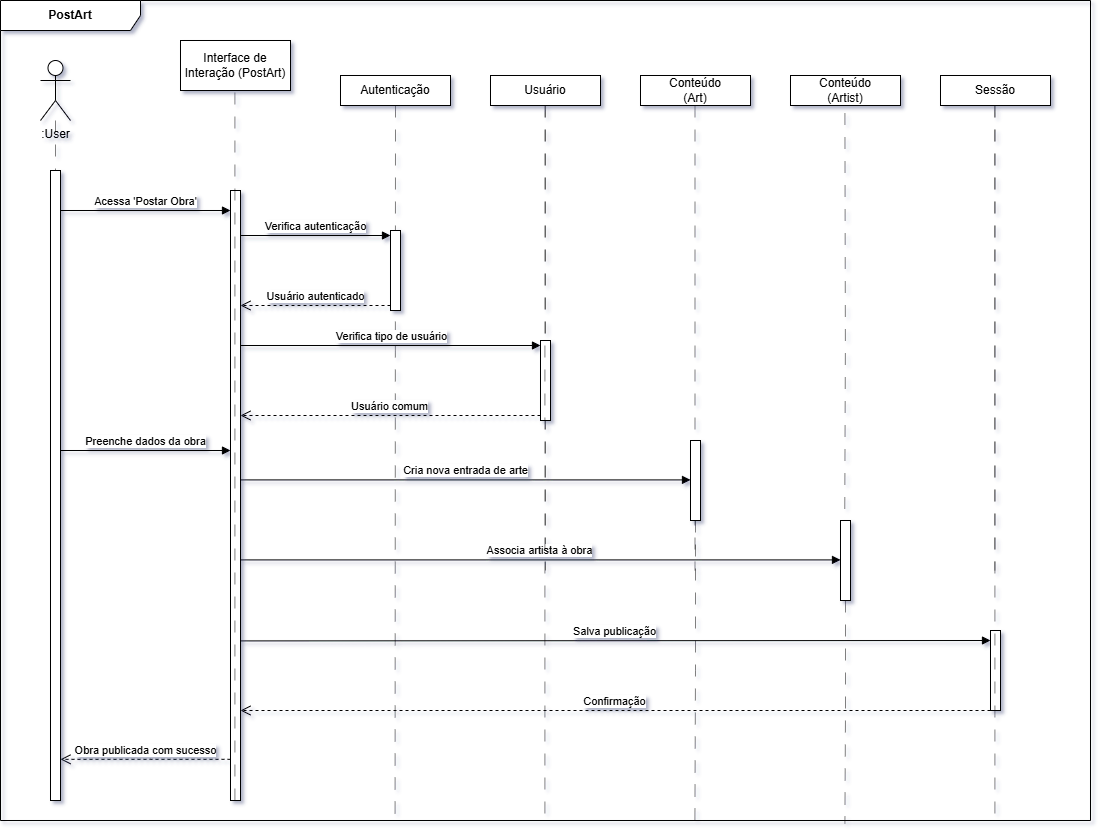

The diagram above was exported from draw.io. Its source (the exported page's mxGraphModel, read from the mxfile embedded in the PNG):
<mxGraphModel dx="410" dy="586" grid="1" gridSize="10" guides="1" tooltips="1" connect="1" arrows="1" fold="1" page="1" pageScale="1" pageWidth="827" pageHeight="1169" math="0" shadow="0">
  <root>
    <mxCell id="0" />
    <mxCell id="1" parent="0" />
    <mxCell id="qI8wGmr0ovF-T_Lvkx6A-1" value="&lt;b&gt;PostArt&lt;/b&gt;" style="shape=umlFrame;whiteSpace=wrap;html=1;pointerEvents=0;width=140;height=30;" vertex="1" parent="1">
      <mxGeometry x="900" y="20" width="1090" height="820" as="geometry" />
    </mxCell>
    <mxCell id="qI8wGmr0ovF-T_Lvkx6A-2" value=":User" style="shape=umlActor;verticalLabelPosition=bottom;verticalAlign=top;html=1;" vertex="1" parent="1">
      <mxGeometry x="940" y="80" width="30" height="60" as="geometry" />
    </mxCell>
    <mxCell id="qI8wGmr0ovF-T_Lvkx6A-3" value="" style="rounded=0;orthogonalLoop=1;jettySize=auto;html=1;dashed=1;dashPattern=12 12;endArrow=none;startFill=0;edgeStyle=orthogonalEdgeStyle;movable=1;resizable=1;rotatable=1;deletable=1;editable=1;locked=0;connectable=1;opacity=50;" edge="1" parent="1" source="qI8wGmr0ovF-T_Lvkx6A-2">
      <mxGeometry relative="1" as="geometry">
        <mxPoint x="955" y="140" as="sourcePoint" />
        <mxPoint x="955" y="590" as="targetPoint" />
        <Array as="points">
          <mxPoint x="955" y="520" />
          <mxPoint x="955" y="520" />
        </Array>
      </mxGeometry>
    </mxCell>
    <mxCell id="qI8wGmr0ovF-T_Lvkx6A-4" value="" style="html=1;points=[[0,0,0,0,5],[0,1,0,0,-5],[1,0,0,0,5],[1,1,0,0,-5]];perimeter=orthogonalPerimeter;outlineConnect=0;targetShapes=umlLifeline;portConstraint=eastwest;newEdgeStyle={&quot;curved&quot;:0,&quot;rounded&quot;:0};" vertex="1" parent="1">
      <mxGeometry x="950" y="190" width="10" height="630" as="geometry" />
    </mxCell>
    <mxCell id="qI8wGmr0ovF-T_Lvkx6A-5" value="Usuário" style="html=1;whiteSpace=wrap;" vertex="1" parent="1">
      <mxGeometry x="1390" y="95" width="110" height="30" as="geometry" />
    </mxCell>
    <mxCell id="qI8wGmr0ovF-T_Lvkx6A-6" value="Interface de Interação (PostArt)" style="html=1;whiteSpace=wrap;" vertex="1" parent="1">
      <mxGeometry x="1080" y="60" width="110" height="50" as="geometry" />
    </mxCell>
    <mxCell id="qI8wGmr0ovF-T_Lvkx6A-7" value="Autenticação" style="html=1;whiteSpace=wrap;" vertex="1" parent="1">
      <mxGeometry x="1240" y="95" width="110" height="30" as="geometry" />
    </mxCell>
    <mxCell id="qI8wGmr0ovF-T_Lvkx6A-8" style="rounded=0;orthogonalLoop=1;jettySize=auto;html=1;dashed=1;dashPattern=12 12;endArrow=none;startFill=0;edgeStyle=orthogonalEdgeStyle;exitX=0.5;exitY=1;exitDx=0;exitDy=0;opacity=50;entryX=0.362;entryY=1.004;entryDx=0;entryDy=0;entryPerimeter=0;" edge="1" parent="1" source="qI8wGmr0ovF-T_Lvkx6A-7" target="qI8wGmr0ovF-T_Lvkx6A-1">
      <mxGeometry relative="1" as="geometry">
        <mxPoint x="1294.58" y="230" as="sourcePoint" />
        <mxPoint x="1295" y="590" as="targetPoint" />
      </mxGeometry>
    </mxCell>
    <mxCell id="qI8wGmr0ovF-T_Lvkx6A-9" value="" style="html=1;points=[[0,0,0,0,5],[0,1,0,0,-5],[1,0,0,0,5],[1,1,0,0,-5]];perimeter=orthogonalPerimeter;outlineConnect=0;targetShapes=umlLifeline;portConstraint=eastwest;newEdgeStyle={&quot;curved&quot;:0,&quot;rounded&quot;:0};" vertex="1" parent="1">
      <mxGeometry x="1130" y="210" width="10" height="610" as="geometry" />
    </mxCell>
    <mxCell id="qI8wGmr0ovF-T_Lvkx6A-10" value="" style="html=1;points=[[0,0,0,0,5],[0,1,0,0,-5],[1,0,0,0,5],[1,1,0,0,-5]];perimeter=orthogonalPerimeter;outlineConnect=0;targetShapes=umlLifeline;portConstraint=eastwest;newEdgeStyle={&quot;curved&quot;:0,&quot;rounded&quot;:0};" vertex="1" parent="1">
      <mxGeometry x="1290" y="250" width="10" height="80" as="geometry" />
    </mxCell>
    <mxCell id="qI8wGmr0ovF-T_Lvkx6A-11" value="Verifica autenticação" style="html=1;verticalAlign=bottom;endArrow=block;curved=0;rounded=0;entryX=0;entryY=0;entryDx=0;entryDy=5;" edge="1" parent="1" source="qI8wGmr0ovF-T_Lvkx6A-9" target="qI8wGmr0ovF-T_Lvkx6A-10">
      <mxGeometry relative="1" as="geometry">
        <mxPoint x="1220" y="210" as="sourcePoint" />
        <mxPoint as="offset" />
      </mxGeometry>
    </mxCell>
    <mxCell id="qI8wGmr0ovF-T_Lvkx6A-12" value="Usuário autenticado" style="html=1;verticalAlign=bottom;endArrow=open;dashed=1;endSize=8;curved=0;rounded=0;exitX=0;exitY=1;exitDx=0;exitDy=-5;" edge="1" parent="1" source="qI8wGmr0ovF-T_Lvkx6A-10" target="qI8wGmr0ovF-T_Lvkx6A-9">
      <mxGeometry relative="1" as="geometry">
        <mxPoint x="1220" y="275" as="targetPoint" />
        <mxPoint as="offset" />
      </mxGeometry>
    </mxCell>
    <mxCell id="qI8wGmr0ovF-T_Lvkx6A-13" value="Verifica tipo de usuário" style="html=1;verticalAlign=bottom;endArrow=block;curved=0;rounded=0;entryX=0;entryY=0;entryDx=0;entryDy=5;" edge="1" parent="1" source="qI8wGmr0ovF-T_Lvkx6A-9" target="qI8wGmr0ovF-T_Lvkx6A-16">
      <mxGeometry x="0.0039" relative="1" as="geometry">
        <mxPoint x="1360" y="305" as="sourcePoint" />
        <mxPoint as="offset" />
      </mxGeometry>
    </mxCell>
    <mxCell id="qI8wGmr0ovF-T_Lvkx6A-14" value="Usuário comum" style="html=1;verticalAlign=bottom;endArrow=open;dashed=1;endSize=8;curved=0;rounded=0;exitX=0;exitY=1;exitDx=0;exitDy=-5;" edge="1" parent="1" source="qI8wGmr0ovF-T_Lvkx6A-16" target="qI8wGmr0ovF-T_Lvkx6A-9">
      <mxGeometry x="0.0039" relative="1" as="geometry">
        <mxPoint x="1360" y="375" as="targetPoint" />
        <mxPoint as="offset" />
      </mxGeometry>
    </mxCell>
    <mxCell id="qI8wGmr0ovF-T_Lvkx6A-15" value="" style="rounded=0;orthogonalLoop=1;jettySize=auto;html=1;dashed=1;dashPattern=12 12;endArrow=none;startFill=0;edgeStyle=orthogonalEdgeStyle;exitX=0.5;exitY=1;exitDx=0;exitDy=0;opacity=50;" edge="1" parent="1" source="qI8wGmr0ovF-T_Lvkx6A-5">
      <mxGeometry relative="1" as="geometry">
        <mxPoint x="1445" y="130" as="sourcePoint" />
        <mxPoint x="1445" y="590" as="targetPoint" />
      </mxGeometry>
    </mxCell>
    <mxCell id="qI8wGmr0ovF-T_Lvkx6A-16" value="" style="html=1;points=[[0,0,0,0,5],[0,1,0,0,-5],[1,0,0,0,5],[1,1,0,0,-5]];perimeter=orthogonalPerimeter;outlineConnect=0;targetShapes=umlLifeline;portConstraint=eastwest;newEdgeStyle={&quot;curved&quot;:0,&quot;rounded&quot;:0};" vertex="1" parent="1">
      <mxGeometry x="1440" y="360" width="10" height="80" as="geometry" />
    </mxCell>
    <mxCell id="qI8wGmr0ovF-T_Lvkx6A-17" value="Acessa 'Postar Obra'" style="html=1;verticalAlign=bottom;endArrow=block;curved=0;rounded=0;" edge="1" parent="1" target="qI8wGmr0ovF-T_Lvkx6A-9">
      <mxGeometry x="-0.0035" relative="1" as="geometry">
        <mxPoint x="960" y="230" as="sourcePoint" />
        <mxPoint x="1280" y="230" as="targetPoint" />
        <mxPoint as="offset" />
      </mxGeometry>
    </mxCell>
    <mxCell id="qI8wGmr0ovF-T_Lvkx6A-18" value="Obra publicada com sucesso" style="html=1;verticalAlign=bottom;endArrow=open;dashed=1;endSize=8;curved=0;rounded=0;" edge="1" parent="1">
      <mxGeometry x="-0.0035" relative="1" as="geometry">
        <mxPoint x="960" y="778.8199999999999" as="targetPoint" />
        <mxPoint x="1130" y="778.8199999999999" as="sourcePoint" />
        <mxPoint as="offset" />
        <Array as="points">
          <mxPoint x="1050" y="778.8199999999999" />
        </Array>
      </mxGeometry>
    </mxCell>
    <mxCell id="qI8wGmr0ovF-T_Lvkx6A-19" value="Conteúdo&lt;div&gt;(Art)&lt;/div&gt;" style="html=1;whiteSpace=wrap;" vertex="1" parent="1">
      <mxGeometry x="1540" y="95" width="110" height="30" as="geometry" />
    </mxCell>
    <mxCell id="qI8wGmr0ovF-T_Lvkx6A-20" value="" style="rounded=0;orthogonalLoop=1;jettySize=auto;html=1;dashed=1;dashPattern=12 12;endArrow=none;startFill=0;edgeStyle=orthogonalEdgeStyle;exitX=0.5;exitY=1;exitDx=0;exitDy=0;opacity=50;" edge="1" parent="1">
      <mxGeometry relative="1" as="geometry">
        <mxPoint x="1594.5" y="125" as="sourcePoint" />
        <mxPoint x="1594.5" y="590" as="targetPoint" />
      </mxGeometry>
    </mxCell>
    <mxCell id="qI8wGmr0ovF-T_Lvkx6A-21" value="Conteúdo&lt;div&gt;(Artist)&lt;/div&gt;" style="html=1;whiteSpace=wrap;" vertex="1" parent="1">
      <mxGeometry x="1690" y="95" width="110" height="30" as="geometry" />
    </mxCell>
    <mxCell id="qI8wGmr0ovF-T_Lvkx6A-22" value="Sessão" style="html=1;whiteSpace=wrap;" vertex="1" parent="1">
      <mxGeometry x="1840" y="95" width="110" height="30" as="geometry" />
    </mxCell>
    <mxCell id="qI8wGmr0ovF-T_Lvkx6A-23" value="" style="rounded=0;orthogonalLoop=1;jettySize=auto;html=1;dashed=1;dashPattern=12 12;endArrow=none;startFill=0;edgeStyle=orthogonalEdgeStyle;exitX=0.5;exitY=1;exitDx=0;exitDy=0;opacity=50;" edge="1" parent="1">
      <mxGeometry relative="1" as="geometry">
        <mxPoint x="1894.4099999999999" y="125" as="sourcePoint" />
        <mxPoint x="1894.4099999999999" y="590" as="targetPoint" />
      </mxGeometry>
    </mxCell>
    <mxCell id="qI8wGmr0ovF-T_Lvkx6A-24" value="" style="rounded=0;orthogonalLoop=1;jettySize=auto;html=1;dashed=1;dashPattern=12 12;endArrow=none;startFill=0;edgeStyle=orthogonalEdgeStyle;exitX=0.5;exitY=1;exitDx=0;exitDy=0;opacity=50;" edge="1" parent="1">
      <mxGeometry relative="1" as="geometry">
        <mxPoint x="1744.4099999999999" y="132.5" as="sourcePoint" />
        <mxPoint x="1744" y="597" as="targetPoint" />
      </mxGeometry>
    </mxCell>
    <mxCell id="qI8wGmr0ovF-T_Lvkx6A-25" value="Preenche dados da obra" style="html=1;verticalAlign=bottom;endArrow=block;curved=0;rounded=0;" edge="1" parent="1">
      <mxGeometry x="-0.0035" relative="1" as="geometry">
        <mxPoint x="960" y="470" as="sourcePoint" />
        <mxPoint x="1130" y="470" as="targetPoint" />
        <mxPoint as="offset" />
      </mxGeometry>
    </mxCell>
    <mxCell id="qI8wGmr0ovF-T_Lvkx6A-26" value="Cria nova entrada de arte" style="html=1;verticalAlign=bottom;endArrow=block;curved=0;rounded=0;" edge="1" parent="1">
      <mxGeometry x="-0.0013" relative="1" as="geometry">
        <mxPoint x="1140" y="499.40999999999997" as="sourcePoint" />
        <mxPoint x="1590" y="499.40999999999997" as="targetPoint" />
        <mxPoint as="offset" />
      </mxGeometry>
    </mxCell>
    <mxCell id="qI8wGmr0ovF-T_Lvkx6A-27" value="" style="html=1;points=[[0,0,0,0,5],[0,1,0,0,-5],[1,0,0,0,5],[1,1,0,0,-5]];perimeter=orthogonalPerimeter;outlineConnect=0;targetShapes=umlLifeline;portConstraint=eastwest;newEdgeStyle={&quot;curved&quot;:0,&quot;rounded&quot;:0};" vertex="1" parent="1">
      <mxGeometry x="1890" y="650" width="10" height="80" as="geometry" />
    </mxCell>
    <mxCell id="qI8wGmr0ovF-T_Lvkx6A-28" value="Associa artista à obra" style="html=1;verticalAlign=bottom;endArrow=block;curved=0;rounded=0;" edge="1" parent="1" target="qI8wGmr0ovF-T_Lvkx6A-35">
      <mxGeometry x="-0.003" relative="1" as="geometry">
        <mxPoint x="1140" y="579.41" as="sourcePoint" />
        <mxPoint x="1590" y="579.41" as="targetPoint" />
        <mxPoint as="offset" />
      </mxGeometry>
    </mxCell>
    <mxCell id="qI8wGmr0ovF-T_Lvkx6A-29" value="Confirmação" style="html=1;verticalAlign=bottom;endArrow=open;dashed=1;endSize=8;curved=0;rounded=0;" edge="1" parent="1" source="qI8wGmr0ovF-T_Lvkx6A-27">
      <mxGeometry x="0.0039" relative="1" as="geometry">
        <mxPoint x="1140" y="730" as="targetPoint" />
        <mxPoint as="offset" />
        <mxPoint x="1440" y="730" as="sourcePoint" />
      </mxGeometry>
    </mxCell>
    <mxCell id="qI8wGmr0ovF-T_Lvkx6A-30" style="rounded=0;orthogonalLoop=1;jettySize=auto;html=1;dashed=1;dashPattern=12 12;endArrow=none;startFill=0;edgeStyle=orthogonalEdgeStyle;exitX=0.5;exitY=1;exitDx=0;exitDy=0;opacity=50;entryX=0.362;entryY=1.004;entryDx=0;entryDy=0;entryPerimeter=0;" edge="1" parent="1">
      <mxGeometry relative="1" as="geometry">
        <mxPoint x="1444.4099999999999" y="125" as="sourcePoint" />
        <mxPoint x="1444.4099999999999" y="843" as="targetPoint" />
      </mxGeometry>
    </mxCell>
    <mxCell id="qI8wGmr0ovF-T_Lvkx6A-31" style="rounded=0;orthogonalLoop=1;jettySize=auto;html=1;dashed=1;dashPattern=12 12;endArrow=none;startFill=0;edgeStyle=orthogonalEdgeStyle;exitX=0.5;exitY=1;exitDx=0;exitDy=0;opacity=50;entryX=0.362;entryY=1.004;entryDx=0;entryDy=0;entryPerimeter=0;" edge="1" parent="1" source="qI8wGmr0ovF-T_Lvkx6A-37">
      <mxGeometry relative="1" as="geometry">
        <mxPoint x="1594.4099999999999" y="122" as="sourcePoint" />
        <mxPoint x="1594.4099999999999" y="840" as="targetPoint" />
      </mxGeometry>
    </mxCell>
    <mxCell id="qI8wGmr0ovF-T_Lvkx6A-32" style="rounded=0;orthogonalLoop=1;jettySize=auto;html=1;dashed=1;dashPattern=12 12;endArrow=none;startFill=0;edgeStyle=orthogonalEdgeStyle;exitX=0.5;exitY=1;exitDx=0;exitDy=0;opacity=50;entryX=0.362;entryY=1.004;entryDx=0;entryDy=0;entryPerimeter=0;" edge="1" parent="1" source="qI8wGmr0ovF-T_Lvkx6A-35">
      <mxGeometry relative="1" as="geometry">
        <mxPoint x="1744.4099999999999" y="125" as="sourcePoint" />
        <mxPoint x="1744.4099999999999" y="843" as="targetPoint" />
      </mxGeometry>
    </mxCell>
    <mxCell id="qI8wGmr0ovF-T_Lvkx6A-33" style="rounded=0;orthogonalLoop=1;jettySize=auto;html=1;dashed=1;dashPattern=12 12;endArrow=none;startFill=0;edgeStyle=orthogonalEdgeStyle;exitX=0.5;exitY=1;exitDx=0;exitDy=0;opacity=50;entryX=0.362;entryY=1.004;entryDx=0;entryDy=0;entryPerimeter=0;" edge="1" parent="1">
      <mxGeometry relative="1" as="geometry">
        <mxPoint x="1894.4099999999999" y="125" as="sourcePoint" />
        <mxPoint x="1894.4099999999999" y="843" as="targetPoint" />
      </mxGeometry>
    </mxCell>
    <mxCell id="qI8wGmr0ovF-T_Lvkx6A-34" style="rounded=0;orthogonalLoop=1;jettySize=auto;html=1;dashed=1;dashPattern=12 12;endArrow=none;startFill=0;edgeStyle=orthogonalEdgeStyle;exitX=0.5;exitY=1;exitDx=0;exitDy=0;opacity=50;entryX=0.362;entryY=1.004;entryDx=0;entryDy=0;entryPerimeter=0;" edge="1" parent="1">
      <mxGeometry relative="1" as="geometry">
        <mxPoint x="1134.4099999999999" y="112" as="sourcePoint" />
        <mxPoint x="1134.4099999999999" y="830" as="targetPoint" />
      </mxGeometry>
    </mxCell>
    <mxCell id="qI8wGmr0ovF-T_Lvkx6A-35" value="" style="html=1;points=[[0,0,0,0,5],[0,1,0,0,-5],[1,0,0,0,5],[1,1,0,0,-5]];perimeter=orthogonalPerimeter;outlineConnect=0;targetShapes=umlLifeline;portConstraint=eastwest;newEdgeStyle={&quot;curved&quot;:0,&quot;rounded&quot;:0};" vertex="1" parent="1">
      <mxGeometry x="1740" y="540" width="10" height="80" as="geometry" />
    </mxCell>
    <mxCell id="qI8wGmr0ovF-T_Lvkx6A-36" value="Salva publicação" style="html=1;verticalAlign=bottom;endArrow=block;curved=0;rounded=0;" edge="1" parent="1">
      <mxGeometry x="-0.0031" relative="1" as="geometry">
        <mxPoint x="1140" y="660.41" as="sourcePoint" />
        <mxPoint x="1890" y="660" as="targetPoint" />
        <mxPoint as="offset" />
      </mxGeometry>
    </mxCell>
    <mxCell id="qI8wGmr0ovF-T_Lvkx6A-37" value="" style="html=1;points=[[0,0,0,0,5],[0,1,0,0,-5],[1,0,0,0,5],[1,1,0,0,-5]];perimeter=orthogonalPerimeter;outlineConnect=0;targetShapes=umlLifeline;portConstraint=eastwest;newEdgeStyle={&quot;curved&quot;:0,&quot;rounded&quot;:0};" vertex="1" parent="1">
      <mxGeometry x="1590" y="460" width="10" height="80" as="geometry" />
    </mxCell>
  </root>
</mxGraphModel>